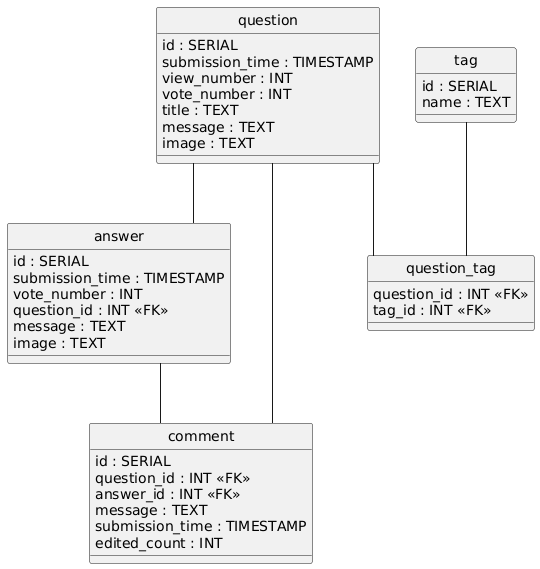

The diagram above was rendered by PlantUML. Its source (embedded in the PNG):
@startuml
hide circle
skinparam linetype ortho

entity "question" as question {
  id : SERIAL
  submission_time : TIMESTAMP
  view_number : INT
  vote_number : INT
  title : TEXT
  message : TEXT
  image : TEXT
}

entity "answer" as answer {
  id : SERIAL
  submission_time : TIMESTAMP
  vote_number : INT
  question_id : INT <<FK>>
  message : TEXT
  image : TEXT
}

entity "comment" as comment {
  id : SERIAL
  question_id : INT <<FK>>
  answer_id : INT <<FK>>
  message : TEXT
  submission_time : TIMESTAMP
  edited_count : INT
}

entity "question_tag" as question_tag {
  question_id : INT <<FK>>
  tag_id : INT <<FK>>
}

entity "tag" as tag {
  id : SERIAL
  name : TEXT
}

answer -- comment
question -- answer
question -- question_tag
question -- comment
tag -- question_tag
@enduml